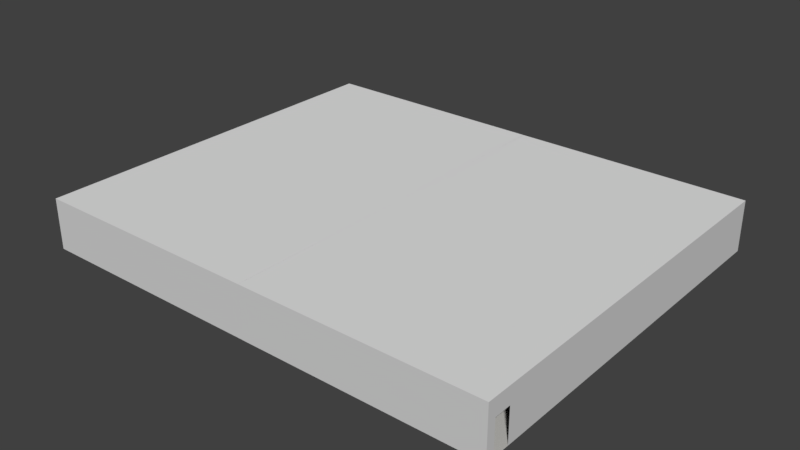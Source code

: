 # Source: Supermarket02.blend  (saved by Blender 2.79.0; exported with 4.5.12 LTS)
import bpy
from mathutils import Matrix  # noqa: F401  (used for matrix-valued properties, if any)

bpy.ops.wm.read_factory_settings(use_empty=True)
scene = bpy.context.scene
scene.name = 'Scene'

# ---- collections
col_collection_1 = bpy.data.collections.new('Collection 1'); scene.collection.children.link(col_collection_1)

# ---- materials (node trees are filled in below, after node groups)
mat_floor = bpy.data.materials.new('Floor')
mat_floor.alpha_threshold = 0.0
mat_floor.use_transparent_shadow = False
mat_floor.diffuse_color = (0.5397, 0.5324, 0.5058, 1.0)
mat_floor.roughness = 0.5
mat_walls = bpy.data.materials.new('Walls')
mat_walls.alpha_threshold = 0.0
mat_walls.use_transparent_shadow = False
mat_walls.diffuse_color = (0.6738, 0.6738, 0.6738, 1.0)
mat_walls.roughness = 0.5
mat_ceiling = bpy.data.materials.new('Ceiling')
mat_ceiling.alpha_threshold = 0.0
mat_ceiling.use_transparent_shadow = False
mat_ceiling.roughness = 0.5
mat_outwhite = bpy.data.materials.new('OutWhite')
mat_outwhite.alpha_threshold = 0.0
mat_outwhite.use_transparent_shadow = False
mat_outwhite.diffuse_color = (1.0, 1.0, 1.0, 1.0)
mat_outwhite.roughness = 0.5
mat_outcyan = bpy.data.materials.new('OutCyan')
mat_outcyan.alpha_threshold = 0.0
mat_outcyan.use_transparent_shadow = False
mat_outcyan.diffuse_color = (0.0, 1.0, 1.0, 1.0)
mat_outcyan.roughness = 0.5
mat_outpink = bpy.data.materials.new('OutPink')
mat_outpink.alpha_threshold = 0.0
mat_outpink.use_transparent_shadow = False
mat_outpink.diffuse_color = (1.0, 0.1519, 0.9841, 1.0)
mat_outpink.roughness = 0.5
mat_floor_001 = bpy.data.materials.new('Floor.001')
mat_floor_001.alpha_threshold = 0.0
mat_floor_001.use_transparent_shadow = False
mat_floor_001.diffuse_color = (0.5397, 0.5324, 0.5058, 1.0)
mat_floor_001.roughness = 0.5
mat_walls_001 = bpy.data.materials.new('Walls.001')
mat_walls_001.alpha_threshold = 0.0
mat_walls_001.use_transparent_shadow = False
mat_walls_001.diffuse_color = (0.6738, 0.6738, 0.6738, 1.0)
mat_walls_001.roughness = 0.5
mat_ceiling_001 = bpy.data.materials.new('Ceiling.001')
mat_ceiling_001.alpha_threshold = 0.0
mat_ceiling_001.use_transparent_shadow = False
mat_ceiling_001.roughness = 0.5
mat_outwhite_001 = bpy.data.materials.new('OutWhite.001')
mat_outwhite_001.alpha_threshold = 0.0
mat_outwhite_001.use_transparent_shadow = False
mat_outwhite_001.diffuse_color = (1.0, 1.0, 1.0, 1.0)
mat_outwhite_001.roughness = 0.5
mat_outcyan_001 = bpy.data.materials.new('OutCyan.001')
mat_outcyan_001.alpha_threshold = 0.0
mat_outcyan_001.use_transparent_shadow = False
mat_outcyan_001.diffuse_color = (0.0, 1.0, 1.0, 1.0)
mat_outcyan_001.roughness = 0.5
mat_outpink_001 = bpy.data.materials.new('OutPink.001')
mat_outpink_001.alpha_threshold = 0.0
mat_outpink_001.use_transparent_shadow = False
mat_outpink_001.diffuse_color = (1.0, 0.1519, 0.9841, 1.0)
mat_outpink_001.roughness = 0.5

# ---- material node trees

# ---- world
world_world = bpy.data.worlds.new('World'); scene.world = world_world
world_world.color = (0.05088, 0.05088, 0.05088)
world_world.use_sun_shadow = False
world_world.sun_shadow_jitter_overblur = 0.0
world_world.cycles.sampling_method = 'MANUAL'

# ---- meshes
me_plane = bpy.data.meshes.new('Plane')
me_plane.from_pydata([(-7.0, -11.5, 0.0), (7.0, -11.5, 0.0), (-7.0, 11.5, 0.0), (7.0, 11.5, 0.0), (-7.0, 11.5, 3.0), (-7.0, -11.5, 3.0), (7.0, -11.5, 3.0), (7.0, 11.5, 3.0), (7.0, -8.0, 0.0), (7.0, -8.0, 3.0), (7.0, -6.0, 0.0), (7.0, -6.0, 3.0), (7.0, -8.0, 2.25), (7.0, -6.0, 2.25), (7.0, -4.1, 0.0), (7.0, -1.6, 0.0), (7.0, -1.5, 0.0), (7.0, 1.0, 0.0), (7.0, 1.1, 0.0), (7.0, 3.6, 0.0), (7.0, -4.1, 3.0), (7.0, -1.6, 3.0), (7.0, -1.5, 3.0), (7.0, 1.0, 3.0), (7.0, 1.1, 3.0), (7.0, 3.6, 3.0), (-7.0, 11.5, 2.9), (7.0, 11.5, 2.9), (7.0, -11.5, 2.9), (-7.0, -11.5, 2.9), (7.0, -4.1, 2.9), (7.0, -1.6, 2.9), (7.0, -1.5, 2.9), (7.0, 1.0, 2.9), (7.0, 1.1, 2.9), (7.0, 3.6, 2.9), (7.0, 11.5, 0.1), (-7.0, -11.5, 0.1), (7.0, -4.1, 0.1), (7.0, -1.6, 0.1), (7.0, -1.5, 0.1), (7.0, 1.0, 0.1), (7.0, 1.1, 0.1), (7.0, 3.6, 0.1), (-7.0, 11.5, 0.1), (7.0, -11.5, 0.1), (7.0, 3.7, 0.0), (7.0, 6.2, 0.0), (7.0, 6.3, 0.0), (7.0, 8.8, 0.0), (7.0, 3.7, 3.0), (7.0, 6.2, 3.0), (7.0, 6.3, 3.0), (7.0, 8.8, 3.0), (7.0, 3.7, 2.9), (7.0, 6.2, 2.9), (7.0, 6.3, 2.9), (7.0, 8.8, 2.9), (7.0, 3.7, 0.1), (7.0, 6.2, 0.1), (7.0, 6.3, 0.1), (7.0, 8.8, 0.1), (7.0, 11.4, 0.0), (7.0, 11.4, 3.0), (7.0, 11.4, 2.9), (7.0, 11.4, 0.1), (7.0, 8.9, 0.0), (7.0, 8.9, 3.0), (7.0, 8.9, 2.9), (7.0, 8.9, 0.1), (7.0, -6.0, 2.9), (7.0, -6.0, 0.1), (7.0, -5.9, 0.0), (7.0, -5.9, 0.1), (7.0, -5.9, 3.0), (7.0, -5.9, 2.9), (7.0, -4.2, 0.0), (7.0, -4.2, 3.0), (7.0, -4.2, 0.1), (7.0, -4.2, 2.9), (7.0, -8.1, 3.0), (7.0, -8.1, 0.0), (7.0, -8.1, 2.9), (7.0, -8.0, 2.9), (7.0, -8.0, 0.1), (7.0, -8.1, 0.1), (7.0, -11.4, 3.0), (7.0, -11.4, 0.0), (7.0, -11.4, 2.9), (7.0, -11.4, 0.1), (7.0, -8.0, 2.35), (7.0, -6.0, 2.35), (7.05, -8.0, 0.0), (7.05, -8.0, 0.1), (7.05, -6.0, 0.1), (7.05, -6.0, 0.0), (7.05, -8.0, 2.35), (7.05, -8.0, 2.25), (7.05, -6.0, 2.35), (7.05, -6.0, 2.25), (7.05, -4.1, 0.1), (7.05, -1.6, 0.1), (7.05, -1.5, 0.1), (7.05, 1.0, 0.1), (7.05, 1.1, 0.1), (7.05, 3.6, 0.1), (7.05, -4.1, 2.9), (7.05, -1.6, 2.9), (7.05, -1.5, 2.9), (7.05, 1.0, 2.9), (7.05, 1.1, 2.9), (7.05, 3.6, 2.9), (7.05, 11.4, 2.9), (7.05, 11.4, 0.1), (7.05, 3.7, 2.9), (7.05, 6.2, 2.9), (7.05, 6.3, 2.9), (7.05, 8.8, 2.9), (7.05, 3.7, 0.1), (7.05, 6.2, 0.1), (7.05, 6.3, 0.1), (7.05, 8.8, 0.1), (7.05, 8.9, 2.9), (7.05, 8.9, 0.1), (7.05, -6.0, 2.9), (7.05, -5.9, 2.9), (7.05, -5.9, 0.1), (7.05, -4.2, 0.1), (7.05, -4.2, 2.9), (7.05, -8.1, 0.1), (7.05, -8.1, 2.9), (7.05, -8.0, 2.9), (7.05, -11.4, 2.9), (7.05, -11.4, 0.1), (7.0, -8.1, 2.35), (7.0, -8.1, 2.25), (7.0, -5.9, 2.35), (7.0, -5.9, 2.25), (-7.0, 11.0, 0.0), (-7.0, 11.0, 3.0), (-7.0, 11.0, 2.9), (-7.0, 11.0, 0.1), (-7.0, 10.0, 0.0), (-7.0, 10.0, 3.0), (-7.0, 10.0, 2.9), (-7.0, 10.0, 0.1), (-7.0, 11.0, 2.0), (-7.0, 10.0, 2.0), (7.05, 11.5, 2.9), (7.05, 11.5, 0.1), (7.05, -11.5, 2.9), (7.05, -11.5, 0.1), (7.05, -11.5, 7.451e-09), (7.05, 11.5, 2.235e-08), (7.05, -11.5, 3.0), (7.05, 11.5, 3.0)], [(78, 39)], [(0, 1, 87, 81, 8, 10, 72, 76, 14, 15, 16, 17, 18, 19, 46, 47, 48, 49, 66, 62, 3, 2, 138, 142), (5, 143, 139, 4, 7, 63, 67, 53, 52, 51, 50, 25, 24, 23, 22, 21, 20, 77, 74, 11, 9, 80, 86, 6), (27, 7, 4, 26), (29, 5, 6, 28), (144, 143, 5, 29), (65, 113, 112, 64), (78, 127, 128, 79), (145, 147, 144, 29, 37), (37, 29, 28, 45), (36, 27, 26, 44), (3, 36, 44, 2), (0, 37, 45, 1), (69, 123, 113, 65), (142, 145, 37, 0), (64, 112, 122, 68), (31, 107, 106, 30), (91, 98, 124, 70), (83, 131, 96, 90), (33, 109, 108, 32), (75, 125, 126, 73, 137, 136), (42, 104, 105, 43), (35, 111, 110, 34), (79, 128, 125, 75), (88, 132, 133, 89), (40, 102, 103, 41), (61, 121, 117, 57), (89, 133, 129, 85), (56, 116, 120, 60), (55, 115, 114, 54), (30, 106, 100, 38), (39, 101, 107, 31), (57, 117, 116, 56), (32, 108, 102, 40), (41, 103, 109, 33), (70, 124, 131, 83), (58, 59, 119, 118), (34, 110, 104, 42), (68, 122, 123, 69), (43, 105, 111, 35), (82, 130, 132, 88), (60, 120, 121, 61), (12, 97, 93, 84), (84, 93, 92, 8), (85, 129, 130, 82, 134, 135), (71, 94, 99, 13), (10, 95, 94, 71), (54, 114, 118, 58), (73, 126, 127, 78), (59, 119, 115, 55), (38, 100, 101, 39), (88, 89, 45, 28), (88, 28, 6, 86), (88, 86, 80, 82), (87, 1, 45, 89), (87, 89, 85, 81), (81, 85, 84, 8), (82, 80, 9, 83), (90, 134, 82, 83), (134, 90, 12, 135), (84, 85, 135, 12), (83, 9, 11, 70), (70, 11, 74, 75), (13, 91, 136, 137), (91, 70, 75, 136), (71, 13, 137, 73), (71, 73, 72, 10), (78, 76, 72, 73), (36, 3, 62, 65), (38, 14, 76, 78), (39, 15, 14, 38), (40, 16, 15, 39), (42, 18, 17, 41), (41, 17, 16, 40), (43, 19, 18, 42), (58, 46, 19, 43), (59, 47, 46, 58), (60, 48, 47, 59), (61, 49, 48, 60), (49, 61, 69, 66), (65, 62, 66, 69), (64, 27, 36, 65), (64, 63, 7, 27), (68, 67, 63, 64), (52, 53, 57, 56), (57, 53, 67, 68), (61, 57, 68, 69), (59, 55, 56, 60), (55, 51, 52, 56), (54, 50, 51, 55), (43, 35, 54, 58), (35, 25, 50, 54), (34, 24, 25, 35), (41, 33, 34, 42), (33, 23, 24, 34), (32, 22, 23, 33), (39, 31, 32, 40), (31, 21, 22, 32), (30, 20, 21, 31), (30, 38, 78, 79), (79, 77, 20, 30), (77, 79, 75, 74), (2, 44, 141, 138), (44, 26, 140, 146, 141), (26, 4, 139, 140), (146, 140, 144, 147), (140, 139, 143, 144), (91, 13, 99, 98), (96, 97, 12, 90), (103, 104, 110, 109), (105, 118, 114, 111), (119, 120, 116, 115), (121, 123, 122, 117), (101, 102, 108, 107), (106, 128, 127, 100), (94, 126, 125, 99), (93, 97, 130, 129), (97, 96, 131, 130), (99, 125, 124, 98), (112, 113, 149, 148), (133, 132, 150, 151), (93, 129, 133, 151, 152, 92), (95, 153, 149, 113, 123, 121, 120, 119, 118, 105, 104, 103, 102, 101, 100, 127, 126, 94), (110, 111, 114, 115, 116, 117, 122, 112, 148, 155, 154, 150, 132, 130, 131, 124, 125, 128, 106, 107, 108, 109)])
me_plane.polygons.foreach_set('material_index', [0, 2, 1, 1, 1, 1, 1, 1, 1, 1, 1, 1, 1, 1, 1, 1, 1, 1, 1, 1, 1, 1, 1, 1, 1, 1, 1, 1, 1, 1, 1, 1, 1, 1, 1, 1, 1, 1, 1, 1, 1, 1, 1, 1, 1, 1, 1, 1, 1, 1, 1, 1, 1, 1, 1, 1, 1, 1, 1, 1, 1, 1, 1, 1, 1, 1, 1, 1, 1, 1, 1, 1, 1, 1, 1, 1, 1, 1, 1, 1, 1, 1, 1, 1, 1, 1, 1, 1, 1, 1, 1, 1, 1, 1, 1, 1, 1, 1, 1, 1, 1, 1, 1, 1, 1, 1, 1, 1, 1, 1, 1, 1, 1, 1, 1, 1, 1, 1, 1, 1, 1, 1, 1])
_uv = me_plane.uv_layers.new(name='UVMap')
_uv.uv.foreach_set('vector', [0.5, 1.0, 0.6409, 0.9797, 0.7703, 0.9206, 0.8779, 0.8274, 0.9548, 0.7077, 0.9949, 0.5712, 0.9949, 0.4288, 0.9548, 0.2923, 0.8779, 0.1726, 0.7703, 0.07937, 0.6409, 0.02025, 0.5, 0.0, 0.3591, 0.02025, 0.2297, 0.07937, 0.1221, 0.1726, 0.04518, 0.2923, 0.005089, 0.4288, 0.005089, 0.5712, 0.04518, 0.7077, 0.1221, 0.8274, 0.2297, 0.9206, 0.3591, 0.9797, 0.4296, 0.9899, 0.4648, 0.9949, 0.5, 1.0, 0.5352, 0.9949, 0.5704, 0.9899, 0.6409, 0.9797, 0.7703, 0.9206, 0.8779, 0.8274, 0.9548, 0.7077, 0.9949, 0.5712, 0.9949, 0.4288, 0.9548, 0.2923, 0.8779, 0.1726, 0.7703, 0.07937, 0.6409, 0.02025, 0.5, 0.0, 0.3591, 0.02025, 0.2297, 0.07937, 0.1221, 0.1726, 0.04518, 0.2923, 0.005089, 0.4288, 0.005089, 0.5712, 0.04518, 0.7077, 0.1221, 0.8274, 0.2297, 0.9206, 0.3591, 0.9797, 0.0, 0.0, 1.0, 0.0, 1.0, 1.0, 0.0, 1.0, 0.0, 0.0, 1.0, 0.0, 1.0, 1.0, 0.0, 1.0, 0.0, 0.75, 1.0, 0.75, 1.0, 1.0, 0.0, 1.0, 0.0, 0.0, 1.0, 0.0, 1.0, 1.0, 0.0, 1.0, 0.0, 0.0, 1.0, 0.0, 1.0, 1.0, 0.0, 1.0, 0.0, 0.75, 0.5, 0.75, 1.0, 0.75, 1.0, 1.0, 0.0, 1.0, 0.0, 0.0, 1.0, 0.0, 1.0, 1.0, 0.0, 1.0, 0.0, 0.0, 1.0, 0.0, 1.0, 1.0, 0.0, 1.0, 0.0, 0.0, 1.0, 0.0, 1.0, 1.0, 0.0, 1.0, 0.0, 0.0, 1.0, 0.0, 1.0, 1.0, 0.0, 1.0, 0.0, 0.0, 1.0, 0.0, 1.0, 1.0, 0.0, 1.0, 0.0, 0.75, 1.0, 0.75, 1.0, 1.0, 0.0, 1.0, 0.0, 0.0, 1.0, 0.0, 1.0, 1.0, 0.0, 1.0, 0.0, 0.0, 1.0, 0.0, 1.0, 1.0, 0.0, 1.0, 0.0, 0.0, 1.0, 0.0, 1.0, 1.0, 0.0, 1.0, 0.0, 0.0, 1.0, 0.0, 1.0, 1.0, 0.0, 1.0, 0.0, 0.0, 1.0, 0.0, 1.0, 1.0, 0.0, 1.0, 0.5, 1.0, 0.933, 0.75, 0.933, 0.25, 0.5, 0.0, 0.06699, 0.25, 0.06699, 0.75, 0.0, 0.0, 1.0, 0.0, 1.0, 1.0, 0.0, 1.0, 0.0, 0.0, 1.0, 0.0, 1.0, 1.0, 0.0, 1.0, 0.0, 0.0, 1.0, 0.0, 1.0, 1.0, 0.0, 1.0, 0.0, 0.0, 1.0, 0.0, 1.0, 1.0, 0.0, 1.0, 0.0, 0.0, 1.0, 0.0, 1.0, 1.0, 0.0, 1.0, 0.0, 0.0, 1.0, 0.0, 1.0, 1.0, 0.0, 1.0, 0.0, 0.0, 1.0, 0.0, 1.0, 1.0, 0.0, 1.0, 0.0, 0.0, 1.0, 0.0, 1.0, 1.0, 0.0, 1.0, 0.0, 0.0, 1.0, 0.0, 1.0, 1.0, 0.0, 1.0, 0.0, 0.0, 1.0, 0.0, 1.0, 1.0, 0.0, 1.0, 0.0, 0.0, 1.0, 0.0, 1.0, 1.0, 0.0, 1.0, 0.0, 0.0, 1.0, 0.0, 1.0, 1.0, 0.0, 1.0, 0.0, 0.0, 1.0, 0.0, 1.0, 1.0, 0.0, 1.0, 0.0, 0.0, 1.0, 0.0, 1.0, 1.0, 0.0, 1.0, 0.0, 0.0, 1.0, 0.0, 1.0, 1.0, 0.0, 1.0, 0.0, 0.0, 1.0, 0.0, 1.0, 1.0, 0.0, 1.0, 0.0, 0.0, 1.0, 0.0, 1.0, 1.0, 0.0, 1.0, 0.0, 0.0, 1.0, 0.0, 1.0, 1.0, 0.0, 1.0, 0.0, 0.0, 1.0, 0.0, 1.0, 1.0, 0.0, 1.0, 0.0, 0.0, 1.0, 0.0, 1.0, 1.0, 0.0, 1.0, 0.0, 0.0, 1.0, 0.0, 1.0, 1.0, 0.0, 1.0, 0.0, 0.0, 1.0, 0.0, 1.0, 1.0, 0.0, 1.0, 0.0, 0.0, 1.0, 0.0, 1.0, 1.0, 0.0, 1.0, 0.5, 1.0, 0.933, 0.75, 0.933, 0.25, 0.5, 0.0, 0.06699, 0.25, 0.06699, 0.75, 0.0, 0.0, 1.0, 0.0, 1.0, 1.0, 0.0, 1.0, 0.0, 0.0, 1.0, 0.0, 1.0, 1.0, 0.0, 1.0, 0.0, 0.0, 1.0, 0.0, 1.0, 1.0, 0.0, 1.0, 0.0, 0.0, 1.0, 0.0, 1.0, 1.0, 0.0, 1.0, 0.0, 0.0, 1.0, 0.0, 1.0, 1.0, 0.0, 1.0, 0.0, 0.0, 1.0, 0.0, 1.0, 1.0, 0.0, 1.0, 0.0, 0.0, 1.0, 0.0, 1.0, 1.0, 0.0, 1.0, 0.0, 0.0, 1.0, 0.0, 1.0, 1.0, 0.0, 1.0, 0.0, 0.0, 1.0, 0.0, 1.0, 1.0, 0.0, 1.0, 0.0, 0.0, 1.0, 0.0, 1.0, 1.0, 0.0, 1.0, 0.0, 0.0, 1.0, 0.0, 1.0, 1.0, 0.0, 1.0, 0.0, 0.0, 1.0, 0.0, 1.0, 1.0, 0.0, 1.0, 0.0, 0.0, 1.0, 0.0, 1.0, 1.0, 0.0, 1.0, 0.0, 0.0, 1.0, 0.0, 1.0, 1.0, 0.0, 1.0, 0.0, 0.0, 1.0, 0.0, 1.0, 1.0, 0.0, 1.0, 0.0, 0.0, 1.0, 0.0, 1.0, 1.0, 0.0, 1.0, 0.0, 0.0, 1.0, 0.0, 1.0, 1.0, 0.0, 1.0, 0.0, 0.0, 1.0, 0.0, 1.0, 1.0, 0.0, 1.0, 0.0, 0.0, 1.0, 0.0, 1.0, 1.0, 0.0, 1.0, 0.0, 0.0, 1.0, 0.0, 1.0, 1.0, 0.0, 1.0, 0.0, 0.0, 1.0, 0.0, 1.0, 1.0, 0.0, 1.0, 0.0, 0.0, 1.0, 0.0, 1.0, 1.0, 0.0, 1.0, 0.0, 0.0, 1.0, 0.0, 1.0, 1.0, 0.0, 1.0, 0.0, 0.0, 1.0, 0.0, 1.0, 1.0, 0.0, 1.0, 0.0, 0.0, 1.0, 0.0, 1.0, 1.0, 0.0, 1.0, 0.0, 0.0, 1.0, 0.0, 1.0, 1.0, 0.0, 1.0, 0.0, 0.0, 1.0, 0.0, 1.0, 1.0, 0.0, 1.0, 0.0, 0.0, 1.0, 0.0, 1.0, 1.0, 0.0, 1.0, 0.0, 0.0, 1.0, 0.0, 1.0, 1.0, 0.0, 1.0, 0.0, 0.0, 1.0, 0.0, 1.0, 1.0, 0.0, 1.0, 0.0, 0.0, 1.0, 0.0, 1.0, 1.0, 0.0, 1.0, 0.0, 0.0, 1.0, 0.0, 1.0, 1.0, 0.0, 1.0, 0.0, 0.0, 1.0, 0.0, 1.0, 1.0, 0.0, 1.0, 0.0, 0.0, 1.0, 0.0, 1.0, 1.0, 0.0, 1.0, 0.0, 0.0, 1.0, 0.0, 1.0, 1.0, 0.0, 1.0, 0.0, 0.0, 1.0, 0.0, 1.0, 1.0, 0.0, 1.0, 0.0, 0.0, 1.0, 0.0, 1.0, 1.0, 0.0, 1.0, 0.0, 0.0, 1.0, 0.0, 1.0, 1.0, 0.0, 1.0, 0.0, 0.0, 1.0, 0.0, 1.0, 1.0, 0.0, 1.0, 0.0, 0.0, 1.0, 0.0, 1.0, 1.0, 0.0, 1.0, 0.0, 0.0, 1.0, 0.0, 1.0, 1.0, 0.0, 1.0, 0.0, 0.0, 1.0, 0.0, 1.0, 1.0, 0.0, 1.0, 0.0, 0.0, 1.0, 0.0, 1.0, 1.0, 0.0, 1.0, 0.0, 0.0, 1.0, 0.0, 1.0, 1.0, 0.0, 1.0, 0.0, 0.0, 1.0, 0.0, 1.0, 1.0, 0.0, 1.0, 0.0, 0.0, 1.0, 0.0, 1.0, 1.0, 0.0, 1.0, 0.0, 0.0, 1.0, 0.0, 1.0, 1.0, 0.0, 1.0, 0.0, 0.0, 1.0, 0.0, 1.0, 1.0, 0.0, 1.0, 0.0, 0.0, 1.0, 0.0, 1.0, 1.0, 0.0, 1.0, 0.0, 0.0, 1.0, 0.0, 1.0, 1.0, 0.0, 1.0, 0.0, 0.0, 1.0, 0.0, 1.0, 1.0, 0.0, 1.0, 0.0, 0.0, 1.0, 0.0, 1.0, 1.0, 0.0, 1.0, 0.0, 0.0, 1.0, 0.0, 1.0, 1.0, 0.0, 1.0, 0.0, 0.0, 1.0, 0.0, 1.0, 1.0, 0.0, 1.0, 0.0, 0.0, 1.0, 0.0, 1.0, 1.0, 0.0, 1.0, 0.0, 0.0, 1.0, 0.0, 1.0, 1.0, 0.0, 1.0, 0.0, 0.0, 1.0, 0.0, 1.0, 1.0, 0.0, 1.0, 0.0, 0.0, 1.0, 0.0, 1.0, 0.5, 0.0, 0.5, 0.0, 0.0, 1.0, 0.0, 1.0, 0.5, 0.5, 0.5, 0.0, 0.5, 0.0, 0.0, 1.0, 0.0, 1.0, 0.5, 0.0, 0.5, 0.5, 0.5, 1.0, 0.5, 1.0, 0.75, 0.5, 0.75, 0.0, 0.5, 1.0, 0.5, 1.0, 0.75, 0.0, 0.75, 1.0, 0.0, 0.0, 0.0, 1.0, 1.0, 0.933, 0.25, 0.933, 0.25, 0.933, 0.75, 0.0, 0.0, 1.0, 0.0, 1.0, 0.0, 1.0, 1.0, 1.0, 0.0, 1.0, 1.0, 1.0, 0.0, 1.0, 1.0, 1.0, 0.0, 1.0, 1.0, 1.0, 0.0, 1.0, 1.0, 1.0, 0.0, 1.0, 1.0, 1.0, 0.0, 1.0, 1.0, 1.0, 0.0, 1.0, 1.0, 1.0, 0.0, 1.0, 1.0, 1.0, 0.0, 1.0, 1.0, 1.0, 0.0, 1.0, 1.0, 1.0, 0.0, 1.0, 1.0, 1.0, 0.0, 0.933, 0.25, 0.933, 0.75, 1.0, 1.0, 1.0, 1.0, 1.0, 0.0, 0.933, 0.25, 0.933, 0.75, 1.0, 0.0, 1.0, 1.0, 1.0, 0.0, 0.933, 0.25, 1.0, 1.0, 0.933, 0.75, 1.0, 1.0, 1.0, 0.0, 1.0, 1.0, 1.0, 0.0, 1.0, 0.0, 1.0, 1.0, 1.0, 1.0, 1.0, 0.0, 1.0, 0.0, 1.0, 1.0, 1.0, 1.0, 0.933, 0.75, 1.0, 0.0, 1.0, 1.0, 0.0, 0.0, 1.0, 1.0, 1.0, 0.0, 0.0, 0.0, 1.0, 0.0, 1.0, 0.0, 1.0, 0.0, 1.0, 0.0, 1.0, 0.0, 1.0, 0.0, 0.0, 1.0, 1.0, 0.0, 1.0, 0.0, 1.0, 0.0, 1.0, 0.0, 1.0, 0.0, 1.0, 0.0, 1.0, 0.0, 1.0, 0.0, 1.0, 0.0, 1.0, 0.0, 1.0, 1.0, 1.0, 1.0, 1.0, 1.0, 1.0, 1.0, 1.0, 1.0, 1.0, 1.0, 1.0, 1.0, 1.0, 1.0, 0.0, 0.0, 0.0, 0.0, 1.0, 0.0, 1.0, 1.0, 0.933, 0.25, 1.0, 1.0, 1.0, 1.0, 1.0, 1.0, 1.0, 1.0, 1.0, 1.0, 1.0, 1.0, 1.0, 1.0, 1.0, 1.0])
_uv.active_render = True
_uv = me_plane.uv_layers.new(name='UVMap.001')
_uv.uv.foreach_set('vector', [0.5, 1.0, 0.6409, 0.9797, 0.7703, 0.9206, 0.8779, 0.8274, 0.9548, 0.7077, 0.9949, 0.5712, 0.9949, 0.4288, 0.9548, 0.2923, 0.8779, 0.1726, 0.7703, 0.07937, 0.6409, 0.02025, 0.5, 0.0, 0.3591, 0.02025, 0.2297, 0.07937, 0.1221, 0.1726, 0.04518, 0.2923, 0.005089, 0.4288, 0.005089, 0.5712, 0.04518, 0.7077, 0.1221, 0.8274, 0.2297, 0.9206, 0.3591, 0.9797, 0.4296, 0.9899, 0.4648, 0.9949, 0.5, 1.0, 0.5352, 0.9949, 0.5704, 0.9899, 0.6409, 0.9797, 0.7703, 0.9206, 0.8779, 0.8274, 0.9548, 0.7077, 0.9949, 0.5712, 0.9949, 0.4288, 0.9548, 0.2923, 0.8779, 0.1726, 0.7703, 0.07937, 0.6409, 0.02025, 0.5, 0.0, 0.3591, 0.02025, 0.2297, 0.07937, 0.1221, 0.1726, 0.04518, 0.2923, 0.005089, 0.4288, 0.005089, 0.5712, 0.04518, 0.7077, 0.1221, 0.8274, 0.2297, 0.9206, 0.3591, 0.9797, 0.0, 0.0, 1.0, 0.0, 1.0, 1.0, 0.0, 1.0, 0.0, 0.0, 1.0, 0.0, 1.0, 1.0, 0.0, 1.0, 0.0, 0.75, 1.0, 0.75, 1.0, 1.0, 0.0, 1.0, 0.0, 0.0, 1.0, 0.0, 1.0, 1.0, 0.0, 1.0, 0.0, 0.0, 1.0, 0.0, 1.0, 1.0, 0.0, 1.0, 0.0, 0.75, 0.5, 0.75, 1.0, 0.75, 1.0, 1.0, 0.0, 1.0, 0.0, 0.0, 1.0, 0.0, 1.0, 1.0, 0.0, 1.0, 0.0, 0.0, 1.0, 0.0, 1.0, 1.0, 0.0, 1.0, 0.0, 0.0, 1.0, 0.0, 1.0, 1.0, 0.0, 1.0, 0.0, 0.0, 1.0, 0.0, 1.0, 1.0, 0.0, 1.0, 0.0, 0.0, 1.0, 0.0, 1.0, 1.0, 0.0, 1.0, 0.0, 0.75, 1.0, 0.75, 1.0, 1.0, 0.0, 1.0, 0.0, 0.0, 1.0, 0.0, 1.0, 1.0, 0.0, 1.0, 0.0, 0.0, 1.0, 0.0, 1.0, 1.0, 0.0, 1.0, 0.0, 0.0, 1.0, 0.0, 1.0, 1.0, 0.0, 1.0, 0.0, 0.0, 1.0, 0.0, 1.0, 1.0, 0.0, 1.0, 0.0, 0.0, 1.0, 0.0, 1.0, 1.0, 0.0, 1.0, 0.5, 1.0, 0.933, 0.75, 0.933, 0.25, 0.5, 0.0, 0.06699, 0.25, 0.06699, 0.75, 0.0, 0.0, 1.0, 0.0, 1.0, 1.0, 0.0, 1.0, 0.0, 0.0, 1.0, 0.0, 1.0, 1.0, 0.0, 1.0, 0.0, 0.0, 1.0, 0.0, 1.0, 1.0, 0.0, 1.0, 0.0, 0.0, 1.0, 0.0, 1.0, 1.0, 0.0, 1.0, 0.0, 0.0, 1.0, 0.0, 1.0, 1.0, 0.0, 1.0, 0.0, 0.0, 1.0, 0.0, 1.0, 1.0, 0.0, 1.0, 0.0, 0.0, 1.0, 0.0, 1.0, 1.0, 0.0, 1.0, 0.0, 0.0, 1.0, 0.0, 1.0, 1.0, 0.0, 1.0, 0.0, 0.0, 1.0, 0.0, 1.0, 1.0, 0.0, 1.0, 0.0, 0.0, 1.0, 0.0, 1.0, 1.0, 0.0, 1.0, 0.0, 0.0, 1.0, 0.0, 1.0, 1.0, 0.0, 1.0, 0.0, 0.0, 1.0, 0.0, 1.0, 1.0, 0.0, 1.0, 0.0, 0.0, 1.0, 0.0, 1.0, 1.0, 0.0, 1.0, 0.0, 0.0, 1.0, 0.0, 1.0, 1.0, 0.0, 1.0, 0.0, 0.0, 1.0, 0.0, 1.0, 1.0, 0.0, 1.0, 0.0, 0.0, 1.0, 0.0, 1.0, 1.0, 0.0, 1.0, 0.0, 0.0, 1.0, 0.0, 1.0, 1.0, 0.0, 1.0, 0.0, 0.0, 1.0, 0.0, 1.0, 1.0, 0.0, 1.0, 0.0, 0.0, 1.0, 0.0, 1.0, 1.0, 0.0, 1.0, 0.0, 0.0, 1.0, 0.0, 1.0, 1.0, 0.0, 1.0, 0.0, 0.0, 1.0, 0.0, 1.0, 1.0, 0.0, 1.0, 0.0, 0.0, 1.0, 0.0, 1.0, 1.0, 0.0, 1.0, 0.0, 0.0, 1.0, 0.0, 1.0, 1.0, 0.0, 1.0, 0.5, 1.0, 0.933, 0.75, 0.933, 0.25, 0.5, 0.0, 0.06699, 0.25, 0.06699, 0.75, 0.0, 0.0, 1.0, 0.0, 1.0, 1.0, 0.0, 1.0, 0.0, 0.0, 1.0, 0.0, 1.0, 1.0, 0.0, 1.0, 0.0, 0.0, 1.0, 0.0, 1.0, 1.0, 0.0, 1.0, 0.0, 0.0, 1.0, 0.0, 1.0, 1.0, 0.0, 1.0, 0.0, 0.0, 1.0, 0.0, 1.0, 1.0, 0.0, 1.0, 0.0, 0.0, 1.0, 0.0, 1.0, 1.0, 0.0, 1.0, 0.0, 0.0, 1.0, 0.0, 1.0, 1.0, 0.0, 1.0, 0.0, 0.0, 1.0, 0.0, 1.0, 1.0, 0.0, 1.0, 0.0, 0.0, 1.0, 0.0, 1.0, 1.0, 0.0, 1.0, 0.0, 0.0, 1.0, 0.0, 1.0, 1.0, 0.0, 1.0, 0.0, 0.0, 1.0, 0.0, 1.0, 1.0, 0.0, 1.0, 0.0, 0.0, 1.0, 0.0, 1.0, 1.0, 0.0, 1.0, 0.0, 0.0, 1.0, 0.0, 1.0, 1.0, 0.0, 1.0, 0.0, 0.0, 1.0, 0.0, 1.0, 1.0, 0.0, 1.0, 0.0, 0.0, 1.0, 0.0, 1.0, 1.0, 0.0, 1.0, 0.0, 0.0, 1.0, 0.0, 1.0, 1.0, 0.0, 1.0, 0.0, 0.0, 1.0, 0.0, 1.0, 1.0, 0.0, 1.0, 0.0, 0.0, 1.0, 0.0, 1.0, 1.0, 0.0, 1.0, 0.0, 0.0, 1.0, 0.0, 1.0, 1.0, 0.0, 1.0, 0.0, 0.0, 1.0, 0.0, 1.0, 1.0, 0.0, 1.0, 0.0, 0.0, 1.0, 0.0, 1.0, 1.0, 0.0, 1.0, 0.0, 0.0, 1.0, 0.0, 1.0, 1.0, 0.0, 1.0, 0.0, 0.0, 1.0, 0.0, 1.0, 1.0, 0.0, 1.0, 0.0, 0.0, 1.0, 0.0, 1.0, 1.0, 0.0, 1.0, 0.0, 0.0, 1.0, 0.0, 1.0, 1.0, 0.0, 1.0, 0.0, 0.0, 1.0, 0.0, 1.0, 1.0, 0.0, 1.0, 0.0, 0.0, 1.0, 0.0, 1.0, 1.0, 0.0, 1.0, 0.0, 0.0, 1.0, 0.0, 1.0, 1.0, 0.0, 1.0, 0.0, 0.0, 1.0, 0.0, 1.0, 1.0, 0.0, 1.0, 0.0, 0.0, 1.0, 0.0, 1.0, 1.0, 0.0, 1.0, 0.0, 0.0, 1.0, 0.0, 1.0, 1.0, 0.0, 1.0, 0.0, 0.0, 1.0, 0.0, 1.0, 1.0, 0.0, 1.0, 0.0, 0.0, 1.0, 0.0, 1.0, 1.0, 0.0, 1.0, 0.0, 0.0, 1.0, 0.0, 1.0, 1.0, 0.0, 1.0, 0.0, 0.0, 1.0, 0.0, 1.0, 1.0, 0.0, 1.0, 0.0, 0.0, 1.0, 0.0, 1.0, 1.0, 0.0, 1.0, 0.0, 0.0, 1.0, 0.0, 1.0, 1.0, 0.0, 1.0, 0.0, 0.0, 1.0, 0.0, 1.0, 1.0, 0.0, 1.0, 0.0, 0.0, 1.0, 0.0, 1.0, 1.0, 0.0, 1.0, 0.0, 0.0, 1.0, 0.0, 1.0, 1.0, 0.0, 1.0, 0.0, 0.0, 1.0, 0.0, 1.0, 1.0, 0.0, 1.0, 0.0, 0.0, 1.0, 0.0, 1.0, 1.0, 0.0, 1.0, 0.0, 0.0, 1.0, 0.0, 1.0, 1.0, 0.0, 1.0, 0.0, 0.0, 1.0, 0.0, 1.0, 1.0, 0.0, 1.0, 0.0, 0.0, 1.0, 0.0, 1.0, 1.0, 0.0, 1.0, 0.0, 0.0, 1.0, 0.0, 1.0, 1.0, 0.0, 1.0, 0.0, 0.0, 1.0, 0.0, 1.0, 1.0, 0.0, 1.0, 0.0, 0.0, 1.0, 0.0, 1.0, 1.0, 0.0, 1.0, 0.0, 0.0, 1.0, 0.0, 1.0, 1.0, 0.0, 1.0, 0.0, 0.0, 1.0, 0.0, 1.0, 1.0, 0.0, 1.0, 0.0, 0.0, 1.0, 0.0, 1.0, 1.0, 0.0, 1.0, 0.0, 0.0, 1.0, 0.0, 1.0, 1.0, 0.0, 1.0, 0.0, 0.0, 1.0, 0.0, 1.0, 1.0, 0.0, 1.0, 0.0, 0.0, 1.0, 0.0, 1.0, 1.0, 0.0, 1.0, 0.0, 0.0, 1.0, 0.0, 1.0, 1.0, 0.0, 1.0, 0.0, 0.0, 1.0, 0.0, 1.0, 1.0, 0.0, 1.0, 0.0, 0.0, 1.0, 0.0, 1.0, 1.0, 0.0, 1.0, 0.0, 0.0, 1.0, 0.0, 1.0, 0.5, 0.0, 0.5, 0.0, 0.0, 1.0, 0.0, 1.0, 0.5, 0.5, 0.5, 0.0, 0.5, 0.0, 0.0, 1.0, 0.0, 1.0, 0.5, 0.0, 0.5, 0.5, 0.5, 1.0, 0.5, 1.0, 0.75, 0.5, 0.75, 0.0, 0.5, 1.0, 0.5, 1.0, 0.75, 0.0, 0.75, 1.0, 0.0, 0.0, 0.0, 1.0, 1.0, 0.933, 0.25, 0.933, 0.25, 0.933, 0.75, 0.0, 0.0, 1.0, 0.0, 1.0, 0.0, 1.0, 1.0, 1.0, 0.0, 1.0, 1.0, 1.0, 0.0, 1.0, 1.0, 1.0, 0.0, 1.0, 1.0, 1.0, 0.0, 1.0, 1.0, 1.0, 0.0, 1.0, 1.0, 1.0, 0.0, 1.0, 1.0, 1.0, 0.0, 1.0, 1.0, 1.0, 0.0, 1.0, 1.0, 1.0, 0.0, 1.0, 1.0, 1.0, 0.0, 1.0, 1.0, 1.0, 0.0, 1.0, 1.0, 1.0, 0.0, 0.933, 0.25, 0.933, 0.75, 1.0, 1.0, 1.0, 1.0, 1.0, 0.0, 0.933, 0.25, 0.933, 0.75, 1.0, 0.0, 1.0, 1.0, 1.0, 0.0, 0.933, 0.25, 1.0, 1.0, 0.933, 0.75, 1.0, 1.0, 1.0, 0.0, 1.0, 1.0, 1.0, 0.0, 1.0, 0.0, 1.0, 1.0, 1.0, 1.0, 1.0, 0.0, 1.0, 0.0, 1.0, 1.0, 1.0, 1.0, 0.933, 0.75, 1.0, 0.0, 1.0, 1.0, 0.0, 0.0, 1.0, 1.0, 1.0, 0.0, 0.0, 0.0, 1.0, 0.0, 1.0, 0.0, 1.0, 0.0, 1.0, 0.0, 1.0, 0.0, 1.0, 0.0, 0.0, 1.0, 1.0, 0.0, 1.0, 0.0, 1.0, 0.0, 1.0, 0.0, 1.0, 0.0, 1.0, 0.0, 1.0, 0.0, 1.0, 0.0, 1.0, 0.0, 1.0, 0.0, 1.0, 1.0, 1.0, 1.0, 1.0, 1.0, 1.0, 1.0, 1.0, 1.0, 1.0, 1.0, 1.0, 1.0, 1.0, 1.0, 0.0, 0.0, 0.0, 0.0, 1.0, 0.0, 1.0, 1.0, 0.933, 0.25, 1.0, 1.0, 1.0, 1.0, 1.0, 1.0, 1.0, 1.0, 1.0, 1.0, 1.0, 1.0, 1.0, 1.0, 1.0, 1.0])
me_plane.materials.append(mat_floor)
me_plane.materials.append(mat_walls)
me_plane.materials.append(mat_ceiling)
me_plane.materials.append(mat_outwhite)
me_plane.materials.append(mat_outcyan)
me_plane.materials.append(mat_outpink)
me_plane.use_remesh_preserve_volume = False
me_plane.use_remesh_preserve_attributes = False
me_plane.use_mirror_vertex_groups = False
me_plane.update()
me_plane_001 = bpy.data.meshes.new('Plane.001')
me_plane_001.from_pydata([(-7.0, -11.5, 0.0), (7.0, -11.5, 0.0), (-7.0, 11.5, 0.0), (7.0, 11.5, 0.0), (-7.0, 11.5, 3.0), (-7.0, -11.5, 3.0), (7.0, -11.5, 3.0), (7.0, 11.5, 3.0), (7.0, -8.0, 3.0), (7.0, -6.0, 3.0), (7.0, -4.1, 3.0), (7.0, -1.6, 3.0), (7.0, -1.5, 3.0), (7.0, 1.0, 3.0), (7.0, 1.1, 3.0), (7.0, 3.6, 3.0), (-7.0, 11.5, 2.9), (7.0, 11.5, 2.9), (7.0, -11.5, 2.9), (-7.0, -11.5, 2.9), (7.0, 11.5, 0.1), (-7.0, -11.5, 0.1), (-7.0, 11.5, 0.1), (7.0, -11.5, 0.1), (7.0, 3.7, 3.0), (7.0, 6.2, 3.0), (7.0, 6.3, 3.0), (7.0, 8.8, 3.0), (7.0, 11.4, 3.0), (7.0, 8.9, 3.0), (7.0, -5.9, 3.0), (7.0, -4.2, 3.0), (7.0, -8.1, 3.0), (7.0, -11.4, 3.0), (-7.0, 11.0, 0.0), (-7.0, 11.0, 3.0), (-7.0, 11.0, 2.9), (-7.0, 11.0, 0.1), (-7.0, 10.0, 0.0), (-7.0, 10.0, 3.0), (-7.0, 10.0, 2.9), (-7.0, 10.0, 0.1), (-7.0, 11.0, 2.0), (-7.0, 10.0, 2.0)], [], [(5, 39, 35, 4, 7, 28, 29, 27, 26, 25, 24, 15, 14, 13, 12, 11, 10, 31, 30, 9, 8, 32, 33, 6), (17, 7, 4, 16), (19, 5, 6, 18), (40, 39, 5, 19), (41, 43, 40, 19, 21), (21, 19, 18, 23), (20, 17, 16, 22), (3, 20, 22, 2), (0, 21, 23, 1), (38, 41, 21, 0), (2, 22, 37, 34), (22, 16, 36, 42, 37), (16, 4, 35, 36), (42, 36, 40, 43), (36, 35, 39, 40), (0, 1, 3, 2, 34, 38)])
me_plane_001.polygons.foreach_set('material_index', [2, 1, 1, 1, 1, 1, 1, 1, 1, 1, 1, 1, 1, 1, 1, 0])
_uv = me_plane_001.uv_layers.new(name='UVMap')
_uv.uv.foreach_set('vector', [0.5, 1.0, 0.5352, 0.9949, 0.5704, 0.9899, 0.6409, 0.9797, 0.7703, 0.9206, 0.8779, 0.8274, 0.9548, 0.7077, 0.9949, 0.5712, 0.9949, 0.4288, 0.9548, 0.2923, 0.8779, 0.1726, 0.7703, 0.07937, 0.6409, 0.02025, 0.5, 0.0, 0.3591, 0.02025, 0.2297, 0.07937, 0.1221, 0.1726, 0.04518, 0.2923, 0.005089, 0.4288, 0.005089, 0.5712, 0.04518, 0.7077, 0.1221, 0.8274, 0.2297, 0.9206, 0.3591, 0.9797, 0.0, 0.0, 1.0, 0.0, 1.0, 1.0, 0.0, 1.0, 0.0, 0.0, 1.0, 0.0, 1.0, 1.0, 0.0, 1.0, 0.0, 0.75, 1.0, 0.75, 1.0, 1.0, 0.0, 1.0, 0.0, 0.75, 0.5, 0.75, 1.0, 0.75, 1.0, 1.0, 0.0, 1.0, 0.0, 0.0, 1.0, 0.0, 1.0, 1.0, 0.0, 1.0, 0.0, 0.0, 1.0, 0.0, 1.0, 1.0, 0.0, 1.0, 0.0, 0.0, 1.0, 0.0, 1.0, 1.0, 0.0, 1.0, 0.0, 0.0, 1.0, 0.0, 1.0, 1.0, 0.0, 1.0, 0.0, 0.75, 1.0, 0.75, 1.0, 1.0, 0.0, 1.0, 0.0, 0.0, 1.0, 0.0, 1.0, 0.5, 0.0, 0.5, 0.0, 0.0, 1.0, 0.0, 1.0, 0.5, 0.5, 0.5, 0.0, 0.5, 0.0, 0.0, 1.0, 0.0, 1.0, 0.5, 0.0, 0.5, 0.5, 0.5, 1.0, 0.5, 1.0, 0.75, 0.5, 0.75, 0.0, 0.5, 1.0, 0.5, 1.0, 0.75, 0.0, 0.75, 0.5, 1.0, 0.6409, 0.9797, 0.2297, 0.9206, 0.3591, 0.9797, 0.4296, 0.9899, 0.4648, 0.9949])
_uv.active_render = True
_uv = me_plane_001.uv_layers.new(name='UVMap.001')
_uv.uv.foreach_set('vector', [0.5, 1.0, 0.5352, 0.9949, 0.5704, 0.9899, 0.6409, 0.9797, 0.7703, 0.9206, 0.8779, 0.8274, 0.9548, 0.7077, 0.9949, 0.5712, 0.9949, 0.4288, 0.9548, 0.2923, 0.8779, 0.1726, 0.7703, 0.07937, 0.6409, 0.02025, 0.5, 0.0, 0.3591, 0.02025, 0.2297, 0.07937, 0.1221, 0.1726, 0.04518, 0.2923, 0.005089, 0.4288, 0.005089, 0.5712, 0.04518, 0.7077, 0.1221, 0.8274, 0.2297, 0.9206, 0.3591, 0.9797, 0.0, 0.0, 1.0, 0.0, 1.0, 1.0, 0.0, 1.0, 0.0, 0.0, 1.0, 0.0, 1.0, 1.0, 0.0, 1.0, 0.0, 0.75, 1.0, 0.75, 1.0, 1.0, 0.0, 1.0, 0.0, 0.75, 0.5, 0.75, 1.0, 0.75, 1.0, 1.0, 0.0, 1.0, 0.0, 0.0, 1.0, 0.0, 1.0, 1.0, 0.0, 1.0, 0.0, 0.0, 1.0, 0.0, 1.0, 1.0, 0.0, 1.0, 0.0, 0.0, 1.0, 0.0, 1.0, 1.0, 0.0, 1.0, 0.0, 0.0, 1.0, 0.0, 1.0, 1.0, 0.0, 1.0, 0.0, 0.75, 1.0, 0.75, 1.0, 1.0, 0.0, 1.0, 0.0, 0.0, 1.0, 0.0, 1.0, 0.5, 0.0, 0.5, 0.0, 0.0, 1.0, 0.0, 1.0, 0.5, 0.5, 0.5, 0.0, 0.5, 0.0, 0.0, 1.0, 0.0, 1.0, 0.5, 0.0, 0.5, 0.5, 0.5, 1.0, 0.5, 1.0, 0.75, 0.5, 0.75, 0.0, 0.5, 1.0, 0.5, 1.0, 0.75, 0.0, 0.75, 0.5, 1.0, 0.6409, 0.9797, 0.2297, 0.9206, 0.3591, 0.9797, 0.4296, 0.9899, 0.4648, 0.9949])
me_plane_001.materials.append(mat_floor_001)
me_plane_001.materials.append(mat_walls_001)
me_plane_001.materials.append(mat_ceiling_001)
me_plane_001.materials.append(mat_outwhite_001)
me_plane_001.materials.append(mat_outcyan_001)
me_plane_001.materials.append(mat_outpink_001)
me_plane_001.use_remesh_preserve_volume = False
me_plane_001.use_remesh_preserve_attributes = False
me_plane_001.use_mirror_vertex_groups = False
me_plane_001.update()

# ---- objects
ob_plane = bpy.data.objects.new('Plane', me_plane)
ob_plane_001 = bpy.data.objects.new('Plane.001', me_plane_001)

# ---- transforms, parenting, visibility, modifiers, constraints
ob_plane.location = (0.0, 0.0, 0.0)
ob_plane.lineart.crease_threshold = 0.0
ob_plane_001.location = (14.0, 0.0, 0.0)
ob_plane_001.rotation_euler = (0.0, -0.0, 3.142)
ob_plane_001.lineart.crease_threshold = 0.0

# ---- collection membership
col_collection_1.objects.link(ob_plane)
col_collection_1.objects.link(ob_plane_001)

# ---- scene / render settings (as saved in the file)
scene.frame_start = 1; scene.frame_end = 250; scene.frame_set(1)
scene.render.engine = 'BLENDER_EEVEE_NEXT'
scene.render.resolution_percentage = 50
scene.render.dither_intensity = 0.0
scene.cycles.use_denoising = False
scene.cycles.samples = 128
scene.cycles.sampling_pattern = 'TABULATED_SOBOL'
scene.cycles.use_adaptive_sampling = False
scene.cycles.use_light_tree = False
scene.cycles.blur_glossy = 0.0
scene.cycles.sample_clamp_indirect = 0.0
scene.view_settings.view_transform = 'Standard'
bpy.context.view_layer.update()

# ---- added for rendering (the .blend has no active camera and no usable light): camera, sun
cam_auto = bpy.data.cameras.new('AutoCamera')
cam_auto.lens = 50.0
cam_auto.sensor_width = 36.0
cam_auto.clip_end = 1000.0
ob_auto_camera = bpy.data.objects.new('AutoCamera', cam_auto)
scene.collection.objects.link(ob_auto_camera)
ob_auto_camera.location = (40.6405, -40.3687, 28.4124)
ob_auto_camera.rotation_euler = (1.09748, -7.21219e-08, 0.694738)
scene.camera = ob_auto_camera
light_auto_sun = bpy.data.lights.new('AutoSun', 'SUN')
light_auto_sun.energy = 3.0
light_auto_sun.angle = 0.0523599
ob_auto_sun = bpy.data.objects.new('AutoSun', light_auto_sun)
scene.collection.objects.link(ob_auto_sun)
ob_auto_sun.rotation_euler = (0.872665, 0.174533, 0.523599)
bpy.context.view_layer.update()
